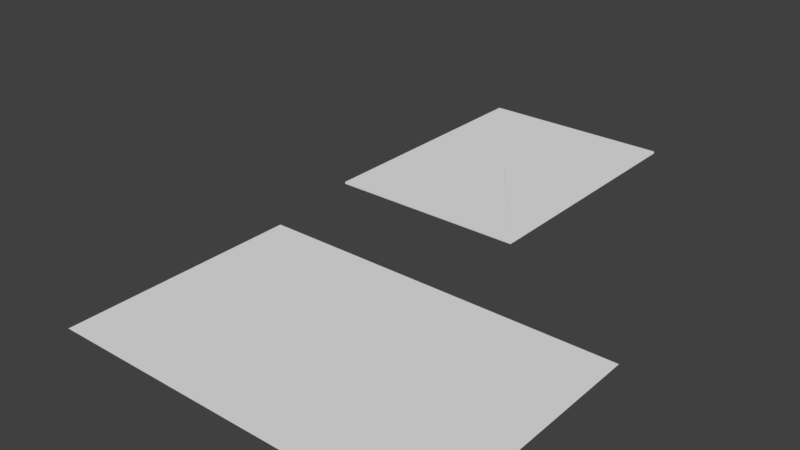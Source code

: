 # Source: letter.blend  (saved by Blender 2.79.0; exported with 4.5.12 LTS)
import bpy
from mathutils import Matrix  # noqa: F401  (used for matrix-valued properties, if any)

bpy.ops.wm.read_factory_settings(use_empty=True)
scene = bpy.context.scene
scene.name = 'Scene'

# ---- collections
col_collection_1 = bpy.data.collections.new('Collection 1'); scene.collection.children.link(col_collection_1)

# ---- world
world_world = bpy.data.worlds.new('World'); scene.world = world_world
world_world.color = (0.05088, 0.05088, 0.05088)
world_world.use_sun_shadow = False
world_world.sun_shadow_jitter_overblur = 0.0
world_world.cycles.sampling_method = 'MANUAL'

# ---- meshes
me_plane_001 = bpy.data.meshes.new('Plane.001')
me_plane_001.from_pydata([(-0.8536, -1.136, 0.02175), (0.8561, -1.136, 0.02211), (-0.8536, 1.136, 0.02175), (0.8561, 1.136, 0.02211), (-0.8536, 1.136, 0.04023), (-0.8536, -1.136, 0.04023), (0.851, -1.136, 0.03987), (0.851, 1.136, 0.03987), (0.0, 2.98e-08, 0.04023), (0.0, 2.98e-08, 0.04696)], [], [(0, 2, 3, 1), (3, 2, 4, 7), (0, 1, 6, 5), (1, 3, 7, 6), (2, 0, 5, 4), (5, 6, 8, 7, 4), (9, 6, 7)])
_uv = me_plane_001.uv_layers.new(name='UVMap')
_uv.uv.foreach_set('vector', [0.08301, 0.5592, 0.08301, 0.08301, 0.4104, 0.08301, 0.4104, 0.5592, 0.09073, 0.917, 0.09073, 0.5592, 0.09844, 0.5592, 0.09844, 0.917, 0.08301, 0.917, 0.08301, 0.5592, 0.09073, 0.5592, 0.09073, 0.917, 0.9093, 0.08301, 0.9093, 0.5592, 0.9016, 0.5592, 0.9016, 0.08301, 0.917, 0.08301, 0.917, 0.5592, 0.9093, 0.5592, 0.9093, 0.08301, 0.4104, 0.08301, 0.7378, 0.08301, 0.5741, 0.3211, 0.7378, 0.5592, 0.4104, 0.5592, 0.7378, 0.3211, 0.9016, 0.08301, 0.9016, 0.5592])
me_plane_001.use_remesh_preserve_volume = False
me_plane_001.use_remesh_preserve_attributes = False
me_plane_001.use_mirror_vertex_groups = False
me_plane_001.update()
me_plane = bpy.data.meshes.new('Plane')
me_plane.from_pydata([(-1.531, -1.0, 0.0), (1.531, -1.0, 0.0), (-1.531, 1.0, 0.0), (1.531, 1.0, 0.0), (0.0, -1.0, 0.0), (0.0, 1.0, 0.0)], [], [(4, 1, 3, 5), (0, 4, 5, 2)])
_uv = me_plane.uv_layers.new(name='UVMap')
_uv.uv.foreach_set('vector', [0.3815, 0.08858, 0.6938, 0.08858, 0.6938, 0.9116, 0.3815, 0.9116, 0.06915, 0.08858, 0.3815, 0.08858, 0.3815, 0.9116, 0.06915, 0.9116])
me_plane.use_remesh_preserve_volume = False
me_plane.use_remesh_preserve_attributes = False
me_plane.use_mirror_vertex_groups = False
me_plane.update()
arm_armature_001 = bpy.data.armatures.new('Armature.001')  # bones are not reproduced
arm_armature = bpy.data.armatures.new('Armature')  # bones are not reproduced

# ---- objects
ob_armature = bpy.data.objects.new('Armature', arm_armature_001)
ob_plane = bpy.data.objects.new('Plane', me_plane_001)
ob_letter = bpy.data.objects.new('Letter', arm_armature)
ob_letter_1 = bpy.data.objects.new('letter', me_plane)

# ---- transforms, parenting, visibility, modifiers, constraints
ob_armature.location = (0.0, 3.0, 0.0)
ob_armature.show_name = True
ob_armature.lineart.crease_threshold = 0.0
ob_plane.parent = ob_armature
ob_plane.matrix_parent_inverse = Matrix(((1.0, 0.0, 0.0, -0.0), (0.0, 1.0, 0.0, -3.0), (0.0, 0.0, 1.0, -0.0), (0.0, 0.0, 0.0, 1.0)))
ob_plane.location = (-0.7664, 3.0, 0.0)
ob_plane.lineart.crease_threshold = 0.0
_vg = ob_plane.vertex_groups.new(name='Bone')
_vg.add([9], 1.0, 'REPLACE')
_vg = ob_plane.vertex_groups.new(name='Bone.001')
_vg.add([0, 1, 2, 3, 6, 7], 1.0, 'REPLACE')
_m = ob_plane.modifiers.new('Armature', 'ARMATURE')
_m.object = ob_armature
ob_letter.location = (0.0, 0.0, 0.0)
ob_letter.lineart.crease_threshold = 0.0
ob_letter_1.parent = ob_letter
ob_letter_1.location = (0.0, 0.0, 0.0)
ob_letter_1.lineart.crease_threshold = 0.0
_vg = ob_letter_1.vertex_groups.new(name='Bone')
_vg.add([0, 2, 4, 5], 1.0, 'REPLACE')
_vg = ob_letter_1.vertex_groups.new(name='Bone.001')
_vg.add([1, 3, 4, 5], 1.0, 'REPLACE')
_m = ob_letter_1.modifiers.new('Armature', 'ARMATURE')
_m.object = ob_letter

# ---- collection membership
col_collection_1.objects.link(ob_armature)
col_collection_1.objects.link(ob_plane)
col_collection_1.objects.link(ob_letter)
col_collection_1.objects.link(ob_letter_1)

# ---- scene / render settings (as saved in the file)
scene.frame_start = 1; scene.frame_end = 250; scene.frame_set(1)
scene.render.engine = 'BLENDER_EEVEE_NEXT'
scene.render.resolution_percentage = 50
scene.render.dither_intensity = 0.0
scene.cycles.use_denoising = False
scene.cycles.samples = 128
scene.cycles.sampling_pattern = 'TABULATED_SOBOL'
scene.cycles.use_adaptive_sampling = False
scene.cycles.use_light_tree = False
scene.cycles.blur_glossy = 0.0
scene.cycles.sample_clamp_indirect = 0.0
scene.view_settings.view_transform = 'Standard'
bpy.context.view_layer.update()

# ---- added for rendering (the .blend has no active camera and no usable light): camera, sun
cam_auto = bpy.data.cameras.new('AutoCamera')
cam_auto.lens = 50.0
cam_auto.sensor_width = 36.0
cam_auto.clip_end = 1000.0
ob_auto_camera = bpy.data.objects.new('AutoCamera', cam_auto)
scene.collection.objects.link(ob_auto_camera)
ob_auto_camera.location = (4.24357, -4.44232, 4.0303)
ob_auto_camera.rotation_euler = (1.09748, -7.21219e-08, 0.694738)
scene.camera = ob_auto_camera
light_auto_sun = bpy.data.lights.new('AutoSun', 'SUN')
light_auto_sun.energy = 3.0
light_auto_sun.angle = 0.0523599
ob_auto_sun = bpy.data.objects.new('AutoSun', light_auto_sun)
scene.collection.objects.link(ob_auto_sun)
ob_auto_sun.rotation_euler = (0.872665, 0.174533, 0.523599)
bpy.context.view_layer.update()
